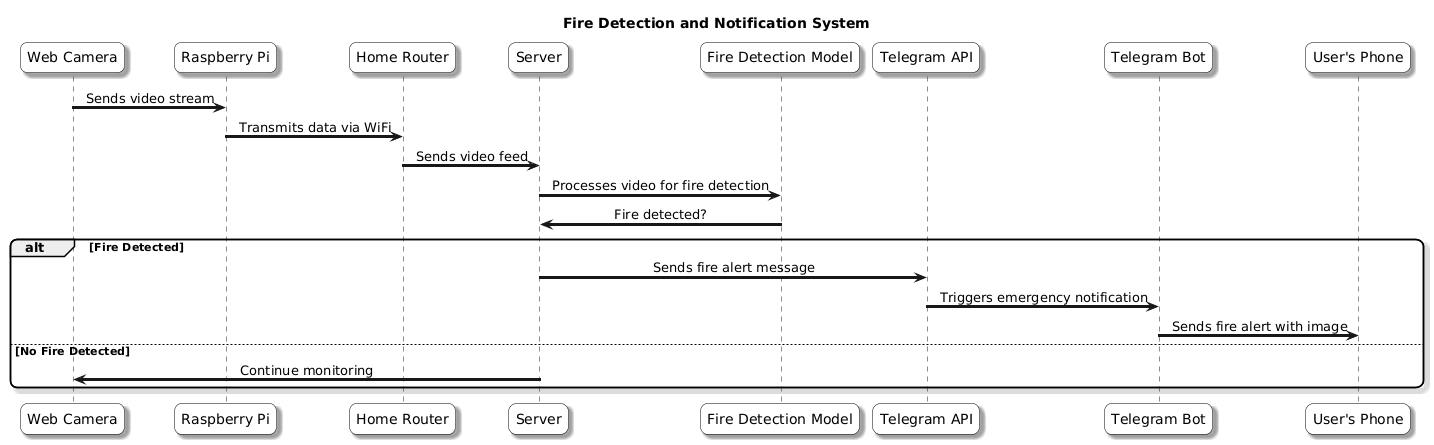

The diagram above was rendered by PlantUML. Its source (embedded in the PNG):
@startuml
skinparam sequenceArrowThickness 3
skinparam sequenceParticipantBackgroundColor White
skinparam sequenceParticipantBorderColor Black
skinparam sequenceMessageAlignment center
skinparam sequenceLifeLineStrategy solid
skinparam shadowing true
skinparam roundCorner 15

title Fire Detection and Notification System

participant "Web Camera" as WC
participant "Raspberry Pi" as RPi
participant "Home Router" as Router
participant "Server" as Server
participant "Fire Detection Model" as Model
participant "Telegram API" as API
participant "Telegram Bot" as Bot
participant "User's Phone" as Phone

WC -> RPi : Sends video stream
RPi -> Router : Transmits data via WiFi
Router -> Server : Sends video feed
Server -> Model : Processes video for fire detection
Model -> Server : Fire detected?

alt Fire Detected
    Server -> API : Sends fire alert message
    API -> Bot : Triggers emergency notification
    Bot -> Phone : Sends fire alert with image
else No Fire Detected
    Server -> WC : Continue monitoring
end
@enduml